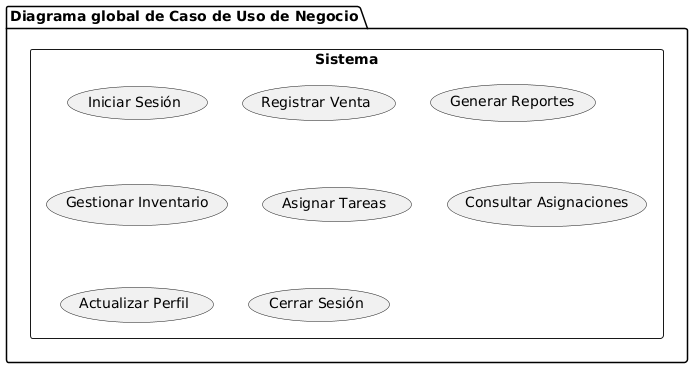

The diagram above was rendered by PlantUML. Its source (embedded in the PNG):
@startuml
package "Diagrama global de Caso de Uso de Negocio" {

    rectangle "Sistema" {
        usecase "Iniciar Sesión" as UC1
        usecase "Registrar Venta" as UC2
        usecase "Generar Reportes" as UC3
        usecase "Gestionar Inventario" as UC4
        usecase "Asignar Tareas" as UC5
        usecase "Consultar Asignaciones" as UC6
        usecase "Actualizar Perfil" as UC7
        usecase "Cerrar Sesión" as UC8
    }

}
@enduml